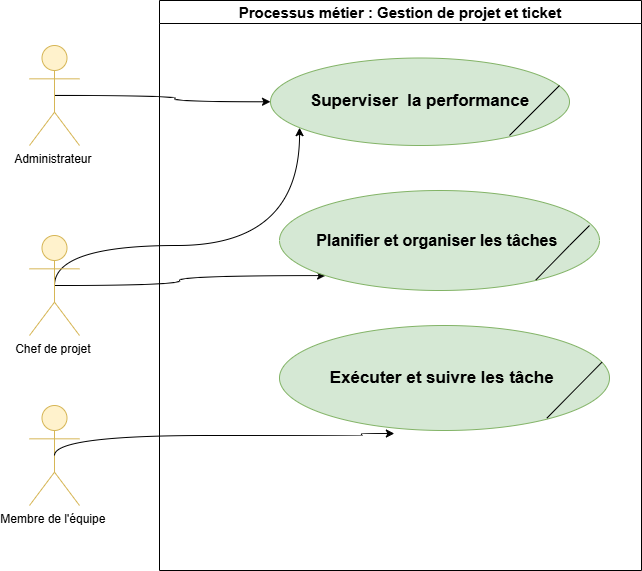

The diagram above was exported from draw.io. Its source (the exported page's mxGraphModel, read from the mxfile embedded in the PNG):
<mxGraphModel dx="1389" dy="944" grid="1" gridSize="10" guides="1" tooltips="1" connect="1" arrows="1" fold="1" page="1" pageScale="1" pageWidth="827" pageHeight="1169" math="0" shadow="0">
  <root>
    <mxCell id="0" />
    <mxCell id="1" parent="0" />
    <mxCell id="jsqOckRiYs2W61SKsc-u-9" edge="1" parent="1" source="jsqOckRiYs2W61SKsc-u-1" style="edgeStyle=orthogonalEdgeStyle;curved=1;rounded=0;orthogonalLoop=1;jettySize=auto;html=1;exitX=0.5;exitY=0.5;exitDx=0;exitDy=0;exitPerimeter=0;entryX=0;entryY=0.5;entryDx=0;entryDy=0;" target="jsqOckRiYs2W61SKsc-u-6">
      <mxGeometry relative="1" as="geometry" />
    </mxCell>
    <mxCell id="jsqOckRiYs2W61SKsc-u-1" parent="1" style="shape=umlActor;verticalLabelPosition=bottom;verticalAlign=top;html=1;outlineConnect=0;fillColor=#fff2cc;strokeColor=#d6b656;" value="Administrateur&amp;nbsp;&lt;div&gt;&lt;br&gt;&lt;/div&gt;" vertex="1">
      <mxGeometry height="100" width="50" x="80" y="140" as="geometry" />
    </mxCell>
    <mxCell id="jsqOckRiYs2W61SKsc-u-10" edge="1" parent="1" source="jsqOckRiYs2W61SKsc-u-3" style="edgeStyle=orthogonalEdgeStyle;curved=1;rounded=0;orthogonalLoop=1;jettySize=auto;html=1;exitX=0.5;exitY=0.5;exitDx=0;exitDy=0;exitPerimeter=0;" target="jsqOckRiYs2W61SKsc-u-6">
      <mxGeometry relative="1" as="geometry">
        <Array as="points">
          <mxPoint x="105" y="340" />
          <mxPoint x="350" y="340" />
        </Array>
      </mxGeometry>
    </mxCell>
    <mxCell id="jsqOckRiYs2W61SKsc-u-11" edge="1" parent="1" source="jsqOckRiYs2W61SKsc-u-3" style="edgeStyle=orthogonalEdgeStyle;curved=1;rounded=0;orthogonalLoop=1;jettySize=auto;html=1;exitX=0.5;exitY=0.5;exitDx=0;exitDy=0;exitPerimeter=0;entryX=0;entryY=1;entryDx=0;entryDy=0;" target="jsqOckRiYs2W61SKsc-u-7">
      <mxGeometry relative="1" as="geometry" />
    </mxCell>
    <mxCell id="jsqOckRiYs2W61SKsc-u-3" parent="1" style="shape=umlActor;verticalLabelPosition=bottom;verticalAlign=top;html=1;outlineConnect=0;fillColor=#fff2cc;strokeColor=#d6b656;" value="Chef de projet&amp;nbsp;" vertex="1">
      <mxGeometry height="100" width="50" x="80" y="330" as="geometry" />
    </mxCell>
    <mxCell id="jsqOckRiYs2W61SKsc-u-4" parent="1" style="shape=umlActor;verticalLabelPosition=bottom;verticalAlign=top;html=1;outlineConnect=0;fillColor=#fff2cc;strokeColor=#d6b656;" value="Membre de l'équipe&amp;nbsp;" vertex="1">
      <mxGeometry height="100" width="50" x="80" y="500" as="geometry" />
    </mxCell>
    <mxCell id="jsqOckRiYs2W61SKsc-u-5" parent="1" style="swimlane;whiteSpace=wrap;html=1;" value="&lt;font style=&quot;font-size: 15px;&quot;&gt;Processus métier : Gestion de projet et ticket&lt;/font&gt;" vertex="1">
      <mxGeometry height="570" width="482" x="210" y="95" as="geometry" />
    </mxCell>
    <mxCell id="jsqOckRiYs2W61SKsc-u-6" parent="jsqOckRiYs2W61SKsc-u-5" style="ellipse;whiteSpace=wrap;html=1;fillColor=#d5e8d4;strokeColor=#82b366;shadow=0;" value="&lt;b&gt;&lt;font style=&quot;font-size: 17px;&quot;&gt;Superviser&amp;nbsp; la performance&lt;/font&gt;&lt;/b&gt;" vertex="1">
      <mxGeometry height="87.5" width="299" x="111" y="57.5" as="geometry" />
    </mxCell>
    <mxCell id="jsqOckRiYs2W61SKsc-u-7" parent="jsqOckRiYs2W61SKsc-u-5" style="ellipse;whiteSpace=wrap;html=1;fillColor=#d5e8d4;strokeColor=#82b366;" value="&lt;b&gt;&lt;font style=&quot;font-size: 16px;&quot;&gt;Planifier et organiser les tâches&amp;nbsp;&lt;/font&gt;&lt;/b&gt;" vertex="1">
      <mxGeometry height="100" width="320" x="120" y="190" as="geometry" />
    </mxCell>
    <mxCell id="jsqOckRiYs2W61SKsc-u-8" parent="jsqOckRiYs2W61SKsc-u-5" style="ellipse;whiteSpace=wrap;html=1;fillColor=#d5e8d4;strokeColor=#82b366;" value="&lt;b&gt;&lt;font style=&quot;font-size: 17px;&quot;&gt;Exécuter et suivre les tâche&amp;nbsp;&lt;/font&gt;&lt;/b&gt;" vertex="1">
      <mxGeometry height="105" width="330" x="120" y="325" as="geometry" />
    </mxCell>
    <mxCell id="g5V74TbQSKkbmfsbMJ0w-2" edge="1" parent="jsqOckRiYs2W61SKsc-u-5" style="endArrow=none;html=1;rounded=0;" value="">
      <mxGeometry height="50" relative="1" width="50" as="geometry">
        <mxPoint x="350" y="135" as="sourcePoint" />
        <mxPoint x="400" y="85" as="targetPoint" />
      </mxGeometry>
    </mxCell>
    <mxCell id="g5V74TbQSKkbmfsbMJ0w-3" edge="1" parent="jsqOckRiYs2W61SKsc-u-5" source="jsqOckRiYs2W61SKsc-u-7" style="endArrow=none;html=1;rounded=0;exitX=0.801;exitY=0.895;exitDx=0;exitDy=0;exitPerimeter=0;" value="">
      <mxGeometry height="50" relative="1" width="50" as="geometry">
        <Array as="points">
          <mxPoint x="410" y="245" />
        </Array>
        <mxPoint x="380" y="275" as="sourcePoint" />
        <mxPoint x="430" y="225" as="targetPoint" />
      </mxGeometry>
    </mxCell>
    <mxCell id="g5V74TbQSKkbmfsbMJ0w-4" edge="1" parent="jsqOckRiYs2W61SKsc-u-5" source="jsqOckRiYs2W61SKsc-u-8" style="endArrow=none;html=1;rounded=0;entryX=0.977;entryY=0.35;entryDx=0;entryDy=0;entryPerimeter=0;exitX=0.81;exitY=0.883;exitDx=0;exitDy=0;exitPerimeter=0;" target="jsqOckRiYs2W61SKsc-u-8" value="">
      <mxGeometry height="50" relative="1" width="50" as="geometry">
        <mxPoint x="390" y="415" as="sourcePoint" />
        <mxPoint x="440" y="365" as="targetPoint" />
      </mxGeometry>
    </mxCell>
    <mxCell id="jsqOckRiYs2W61SKsc-u-12" edge="1" parent="1" source="jsqOckRiYs2W61SKsc-u-4" style="edgeStyle=orthogonalEdgeStyle;curved=1;rounded=0;orthogonalLoop=1;jettySize=auto;html=1;exitX=0.5;exitY=0.5;exitDx=0;exitDy=0;exitPerimeter=0;entryX=0.348;entryY=1.029;entryDx=0;entryDy=0;entryPerimeter=0;" target="jsqOckRiYs2W61SKsc-u-8">
      <mxGeometry relative="1" as="geometry">
        <Array as="points">
          <mxPoint x="105" y="530" />
          <mxPoint x="412" y="530" />
        </Array>
      </mxGeometry>
    </mxCell>
  </root>
</mxGraphModel>